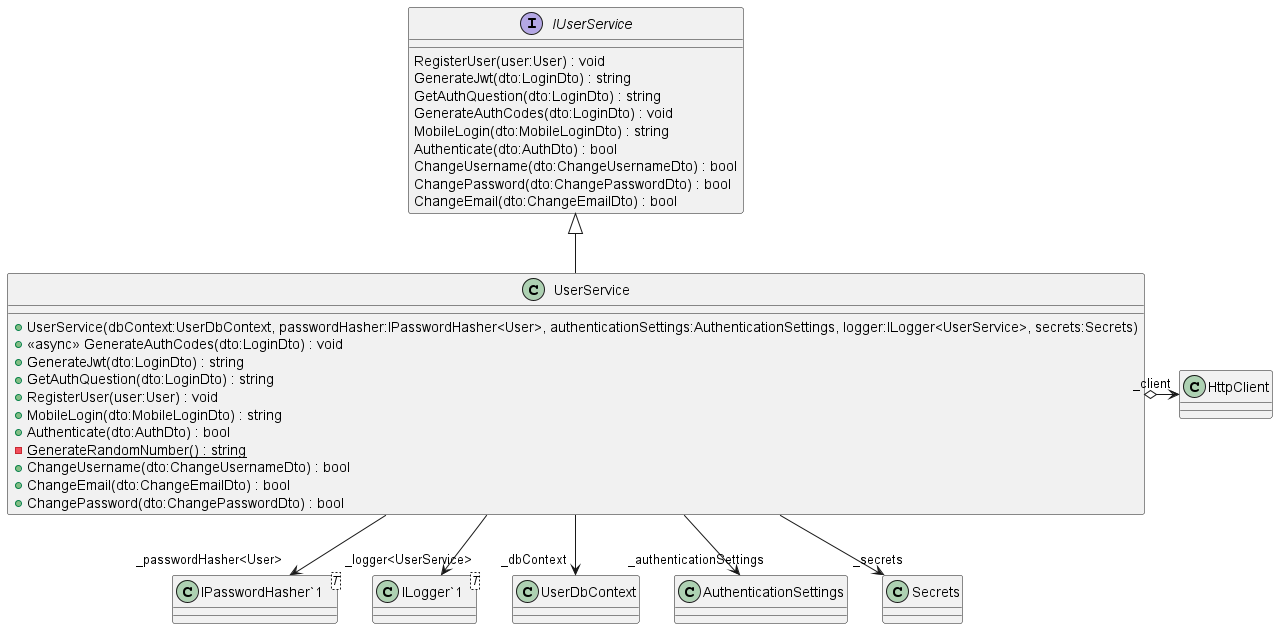

The diagram above was rendered by PlantUML. Its source (embedded in the PNG):
@startuml
interface IUserService {
    RegisterUser(user:User) : void
    GenerateJwt(dto:LoginDto) : string
    GetAuthQuestion(dto:LoginDto) : string
    GenerateAuthCodes(dto:LoginDto) : void
    MobileLogin(dto:MobileLoginDto) : string
    Authenticate(dto:AuthDto) : bool
    ChangeUsername(dto:ChangeUsernameDto) : bool
    ChangePassword(dto:ChangePasswordDto) : bool
    ChangeEmail(dto:ChangeEmailDto) : bool
}
class UserService {
    + UserService(dbContext:UserDbContext, passwordHasher:IPasswordHasher<User>, authenticationSettings:AuthenticationSettings, logger:ILogger<UserService>, secrets:Secrets)
    + <<async>> GenerateAuthCodes(dto:LoginDto) : void
    + GenerateJwt(dto:LoginDto) : string
    + GetAuthQuestion(dto:LoginDto) : string
    + RegisterUser(user:User) : void
    + MobileLogin(dto:MobileLoginDto) : string
    + Authenticate(dto:AuthDto) : bool
    - {static} GenerateRandomNumber() : string
    + ChangeUsername(dto:ChangeUsernameDto) : bool
    + ChangeEmail(dto:ChangeEmailDto) : bool
    + ChangePassword(dto:ChangePasswordDto) : bool
}
class "IPasswordHasher`1"<T> {
}
class "ILogger`1"<T> {
}
IUserService <|-- UserService
UserService --> "_dbContext" UserDbContext
UserService --> "_passwordHasher<User>" "IPasswordHasher`1"
UserService --> "_authenticationSettings" AuthenticationSettings
UserService --> "_secrets" Secrets
UserService --> "_logger<UserService>" "ILogger`1"
UserService o-> "_client" HttpClient
@enduml